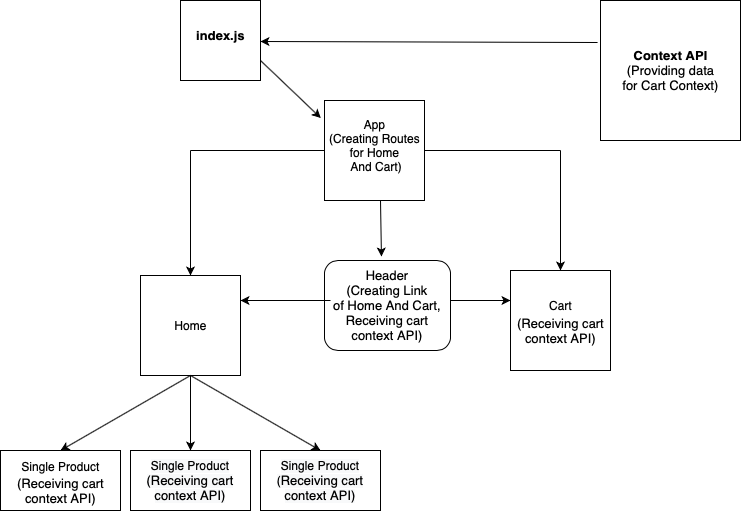

The diagram above was exported from draw.io. Its source (the exported page's mxGraphModel, read from the mxfile embedded in the PNG):
<mxGraphModel dx="946" dy="662" grid="1" gridSize="10" guides="1" tooltips="1" connect="1" arrows="1" fold="1" page="1" pageScale="1" pageWidth="827" pageHeight="1169" math="0" shadow="0">
  <root>
    <mxCell id="0" />
    <mxCell id="1" parent="0" />
    <mxCell id="wQEMkZZ1hc58md729LAq-1" value="" style="whiteSpace=wrap;html=1;aspect=fixed;" vertex="1" parent="1">
      <mxGeometry x="150" y="285" width="100" height="100" as="geometry" />
    </mxCell>
    <mxCell id="wQEMkZZ1hc58md729LAq-2" value="Home" style="text;html=1;resizable=0;autosize=1;align=center;verticalAlign=middle;points=[];fillColor=none;strokeColor=none;rounded=0;" vertex="1" parent="1">
      <mxGeometry x="170" y="320" width="60" height="30" as="geometry" />
    </mxCell>
    <mxCell id="wQEMkZZ1hc58md729LAq-3" value="" style="whiteSpace=wrap;html=1;aspect=fixed;" vertex="1" parent="1">
      <mxGeometry x="520" y="280" width="100" height="100" as="geometry" />
    </mxCell>
    <mxCell id="wQEMkZZ1hc58md729LAq-4" value="Cart" style="text;html=1;resizable=0;autosize=1;align=center;verticalAlign=middle;points=[];fillColor=none;strokeColor=none;rounded=0;" vertex="1" parent="1">
      <mxGeometry x="545" y="300" width="50" height="30" as="geometry" />
    </mxCell>
    <mxCell id="wQEMkZZ1hc58md729LAq-6" value="" style="rounded=0;whiteSpace=wrap;html=1;" vertex="1" parent="1">
      <mxGeometry x="10" y="460" width="120" height="60" as="geometry" />
    </mxCell>
    <mxCell id="wQEMkZZ1hc58md729LAq-7" value="Single Product" style="text;html=1;resizable=0;autosize=1;align=center;verticalAlign=middle;points=[];fillColor=none;strokeColor=none;rounded=0;" vertex="1" parent="1">
      <mxGeometry x="20" y="461" width="100" height="30" as="geometry" />
    </mxCell>
    <mxCell id="wQEMkZZ1hc58md729LAq-8" value="&lt;span style=&quot;caret-color: rgb(0, 0, 0); color: rgb(0, 0, 0); font-family: Helvetica; font-size: 12px; font-style: normal; font-variant-caps: normal; font-weight: normal; letter-spacing: normal; text-align: center; text-indent: 0px; text-transform: none; word-spacing: 0px; -webkit-text-stroke-width: 0px; background-color: rgb(248, 249, 250); text-decoration: none; float: none; display: inline !important;&quot;&gt;Single Product&lt;br&gt;&lt;span style=&quot;font-size: 13px;&quot;&gt;(Receiving cart&lt;/span&gt;&lt;br style=&quot;font-size: 13px;&quot;&gt;&lt;span style=&quot;font-size: 13px;&quot;&gt;context API)&lt;/span&gt;&lt;br&gt;&lt;/span&gt;" style="rounded=0;whiteSpace=wrap;html=1;" vertex="1" parent="1">
      <mxGeometry x="140" y="460" width="120" height="60" as="geometry" />
    </mxCell>
    <mxCell id="wQEMkZZ1hc58md729LAq-9" value="&lt;span style=&quot;caret-color: rgb(0, 0, 0); color: rgb(0, 0, 0); font-family: Helvetica; font-size: 12px; font-style: normal; font-variant-caps: normal; font-weight: normal; letter-spacing: normal; text-align: center; text-indent: 0px; text-transform: none; word-spacing: 0px; -webkit-text-stroke-width: 0px; background-color: rgb(248, 249, 250); text-decoration: none; float: none; display: inline !important;&quot;&gt;Single Product&lt;br&gt;(&lt;span style=&quot;font-size: 13px;&quot;&gt;Receiving cart&lt;/span&gt;&lt;br style=&quot;font-size: 13px;&quot;&gt;&lt;span style=&quot;font-size: 13px;&quot;&gt;context API)&lt;/span&gt;&lt;br&gt;&lt;/span&gt;" style="rounded=0;whiteSpace=wrap;html=1;" vertex="1" parent="1">
      <mxGeometry x="270" y="460" width="120" height="60" as="geometry" />
    </mxCell>
    <mxCell id="wQEMkZZ1hc58md729LAq-10" value="" style="endArrow=classic;html=1;rounded=0;entryX=0.5;entryY=0;entryDx=0;entryDy=0;exitX=0.5;exitY=1;exitDx=0;exitDy=0;" edge="1" parent="1" source="wQEMkZZ1hc58md729LAq-1" target="wQEMkZZ1hc58md729LAq-6">
      <mxGeometry width="50" height="50" relative="1" as="geometry">
        <mxPoint x="390" y="370" as="sourcePoint" />
        <mxPoint x="440" y="320" as="targetPoint" />
      </mxGeometry>
    </mxCell>
    <mxCell id="wQEMkZZ1hc58md729LAq-11" value="" style="endArrow=classic;html=1;rounded=0;entryX=0.5;entryY=0;entryDx=0;entryDy=0;exitX=0.5;exitY=1;exitDx=0;exitDy=0;" edge="1" parent="1" source="wQEMkZZ1hc58md729LAq-1" target="wQEMkZZ1hc58md729LAq-8">
      <mxGeometry width="50" height="50" relative="1" as="geometry">
        <mxPoint x="390" y="370" as="sourcePoint" />
        <mxPoint x="440" y="320" as="targetPoint" />
      </mxGeometry>
    </mxCell>
    <mxCell id="wQEMkZZ1hc58md729LAq-12" value="" style="endArrow=classic;html=1;rounded=0;exitX=0.5;exitY=1;exitDx=0;exitDy=0;entryX=0.5;entryY=0;entryDx=0;entryDy=0;" edge="1" parent="1" source="wQEMkZZ1hc58md729LAq-1" target="wQEMkZZ1hc58md729LAq-9">
      <mxGeometry width="50" height="50" relative="1" as="geometry">
        <mxPoint x="390" y="370" as="sourcePoint" />
        <mxPoint x="440" y="320" as="targetPoint" />
      </mxGeometry>
    </mxCell>
    <mxCell id="wQEMkZZ1hc58md729LAq-13" value="" style="whiteSpace=wrap;html=1;aspect=fixed;" vertex="1" parent="1">
      <mxGeometry x="334" y="110" width="100" height="100" as="geometry" />
    </mxCell>
    <mxCell id="wQEMkZZ1hc58md729LAq-14" value="App&lt;br&gt;(Creating Routes&lt;br&gt;for Home&lt;br&gt;&amp;nbsp;And Cart)" style="text;html=1;resizable=0;autosize=1;align=center;verticalAlign=middle;points=[];fillColor=none;strokeColor=none;rounded=0;" vertex="1" parent="1">
      <mxGeometry x="329" y="120" width="110" height="70" as="geometry" />
    </mxCell>
    <mxCell id="wQEMkZZ1hc58md729LAq-15" value="" style="endArrow=none;html=1;rounded=0;entryX=0;entryY=0.5;entryDx=0;entryDy=0;" edge="1" parent="1" target="wQEMkZZ1hc58md729LAq-13">
      <mxGeometry width="50" height="50" relative="1" as="geometry">
        <mxPoint x="200" y="160" as="sourcePoint" />
        <mxPoint x="330" y="150" as="targetPoint" />
      </mxGeometry>
    </mxCell>
    <mxCell id="wQEMkZZ1hc58md729LAq-17" value="" style="endArrow=none;html=1;rounded=0;exitX=1;exitY=0.5;exitDx=0;exitDy=0;" edge="1" parent="1" source="wQEMkZZ1hc58md729LAq-13">
      <mxGeometry width="50" height="50" relative="1" as="geometry">
        <mxPoint x="390" y="370" as="sourcePoint" />
        <mxPoint x="570" y="160" as="targetPoint" />
      </mxGeometry>
    </mxCell>
    <mxCell id="wQEMkZZ1hc58md729LAq-19" value="" style="whiteSpace=wrap;html=1;aspect=fixed;" vertex="1" parent="1">
      <mxGeometry x="610" y="10" width="140" height="140" as="geometry" />
    </mxCell>
    <mxCell id="wQEMkZZ1hc58md729LAq-20" value="&lt;font style=&quot;font-size: 13px;&quot;&gt;&lt;b&gt;Context API&lt;/b&gt;&lt;br&gt;(Providing data&lt;br&gt;for Cart Context)&lt;br&gt;&lt;/font&gt;" style="text;html=1;resizable=0;autosize=1;align=center;verticalAlign=middle;points=[];fillColor=none;strokeColor=none;rounded=0;" vertex="1" parent="1">
      <mxGeometry x="620" y="50" width="120" height="60" as="geometry" />
    </mxCell>
    <mxCell id="wQEMkZZ1hc58md729LAq-23" value="" style="whiteSpace=wrap;html=1;aspect=fixed;fontSize=13;" vertex="1" parent="1">
      <mxGeometry x="190" y="10" width="80" height="80" as="geometry" />
    </mxCell>
    <mxCell id="wQEMkZZ1hc58md729LAq-24" value="&lt;b&gt;index.js&lt;/b&gt;" style="text;html=1;resizable=0;autosize=1;align=center;verticalAlign=middle;points=[];fillColor=none;strokeColor=none;rounded=0;fontSize=13;" vertex="1" parent="1">
      <mxGeometry x="195" y="30" width="70" height="30" as="geometry" />
    </mxCell>
    <mxCell id="wQEMkZZ1hc58md729LAq-26" value="" style="endArrow=classic;html=1;rounded=0;fontSize=13;entryX=0.5;entryY=0;entryDx=0;entryDy=0;" edge="1" parent="1" target="wQEMkZZ1hc58md729LAq-1">
      <mxGeometry width="50" height="50" relative="1" as="geometry">
        <mxPoint x="200" y="160" as="sourcePoint" />
        <mxPoint x="440" y="320" as="targetPoint" />
      </mxGeometry>
    </mxCell>
    <mxCell id="wQEMkZZ1hc58md729LAq-27" value="" style="endArrow=classic;html=1;rounded=0;fontSize=13;" edge="1" parent="1" target="wQEMkZZ1hc58md729LAq-3">
      <mxGeometry width="50" height="50" relative="1" as="geometry">
        <mxPoint x="570" y="160" as="sourcePoint" />
        <mxPoint x="440" y="320" as="targetPoint" />
      </mxGeometry>
    </mxCell>
    <mxCell id="wQEMkZZ1hc58md729LAq-28" value="" style="endArrow=classic;html=1;rounded=0;fontSize=13;exitX=1;exitY=0.75;exitDx=0;exitDy=0;entryX=-0.037;entryY=0.175;entryDx=0;entryDy=0;entryPerimeter=0;" edge="1" parent="1" source="wQEMkZZ1hc58md729LAq-23" target="wQEMkZZ1hc58md729LAq-13">
      <mxGeometry width="50" height="50" relative="1" as="geometry">
        <mxPoint x="390" y="370" as="sourcePoint" />
        <mxPoint x="440" y="320" as="targetPoint" />
      </mxGeometry>
    </mxCell>
    <mxCell id="wQEMkZZ1hc58md729LAq-29" value="(Receiving cart&lt;br&gt;context API)" style="text;html=1;resizable=0;autosize=1;align=center;verticalAlign=middle;points=[];fillColor=none;strokeColor=none;rounded=0;fontSize=13;" vertex="1" parent="1">
      <mxGeometry x="515" y="320" width="110" height="40" as="geometry" />
    </mxCell>
    <mxCell id="wQEMkZZ1hc58md729LAq-30" value="(Receiving cart&lt;br&gt;context API)" style="text;html=1;resizable=0;autosize=1;align=center;verticalAlign=middle;points=[];fillColor=none;strokeColor=none;rounded=0;fontSize=13;" vertex="1" parent="1">
      <mxGeometry x="15" y="480" width="110" height="40" as="geometry" />
    </mxCell>
    <mxCell id="wQEMkZZ1hc58md729LAq-31" value="" style="endArrow=classic;html=1;rounded=0;fontSize=13;entryX=1.071;entryY=0.7;entryDx=0;entryDy=0;entryPerimeter=0;exitX=-0.021;exitY=0.3;exitDx=0;exitDy=0;exitPerimeter=0;" edge="1" parent="1" source="wQEMkZZ1hc58md729LAq-19" target="wQEMkZZ1hc58md729LAq-24">
      <mxGeometry width="50" height="50" relative="1" as="geometry">
        <mxPoint x="600" y="51" as="sourcePoint" />
        <mxPoint x="440" y="260" as="targetPoint" />
      </mxGeometry>
    </mxCell>
    <mxCell id="wQEMkZZ1hc58md729LAq-33" value="Header&lt;br&gt;(Creating Link&lt;br&gt;of Home And Cart,&lt;br&gt;Receiving cart context API)" style="rounded=1;whiteSpace=wrap;html=1;fontSize=13;" vertex="1" parent="1">
      <mxGeometry x="334" y="270" width="126" height="90" as="geometry" />
    </mxCell>
    <mxCell id="wQEMkZZ1hc58md729LAq-34" value="" style="endArrow=classic;html=1;rounded=0;fontSize=13;entryX=1;entryY=0.25;entryDx=0;entryDy=0;" edge="1" parent="1" target="wQEMkZZ1hc58md729LAq-1">
      <mxGeometry width="50" height="50" relative="1" as="geometry">
        <mxPoint x="340" y="310" as="sourcePoint" />
        <mxPoint x="440" y="290" as="targetPoint" />
      </mxGeometry>
    </mxCell>
    <mxCell id="wQEMkZZ1hc58md729LAq-35" value="" style="endArrow=classic;html=1;rounded=0;fontSize=13;" edge="1" parent="1">
      <mxGeometry width="50" height="50" relative="1" as="geometry">
        <mxPoint x="460" y="310" as="sourcePoint" />
        <mxPoint x="520" y="310" as="targetPoint" />
      </mxGeometry>
    </mxCell>
    <mxCell id="wQEMkZZ1hc58md729LAq-36" value="" style="endArrow=classic;html=1;rounded=0;fontSize=13;entryX=0.452;entryY=-0.044;entryDx=0;entryDy=0;entryPerimeter=0;" edge="1" parent="1" target="wQEMkZZ1hc58md729LAq-33">
      <mxGeometry width="50" height="50" relative="1" as="geometry">
        <mxPoint x="390" y="210" as="sourcePoint" />
        <mxPoint x="440" y="290" as="targetPoint" />
      </mxGeometry>
    </mxCell>
  </root>
</mxGraphModel>